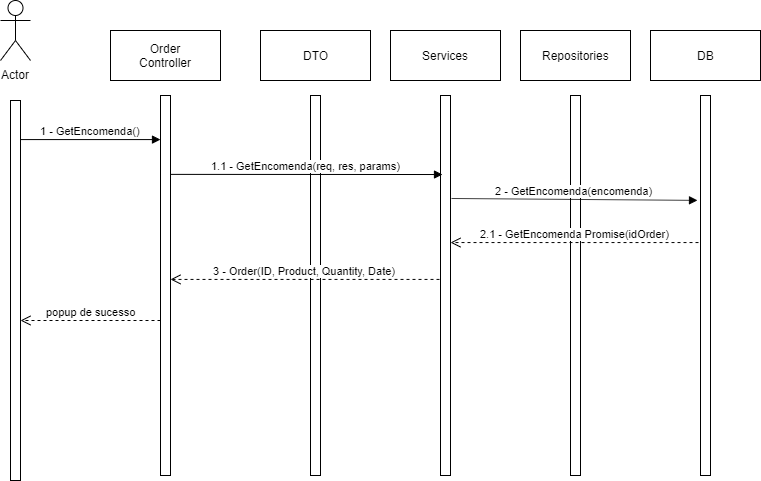

The diagram above was exported from draw.io. Its source (the exported page's mxGraphModel, read from the mxfile embedded in the PNG):
<mxGraphModel dx="700" dy="752" grid="1" gridSize="10" guides="1" tooltips="1" connect="1" arrows="1" fold="1" page="1" pageScale="1" pageWidth="827" pageHeight="1169" math="0" shadow="0">
  <root>
    <mxCell id="0" />
    <mxCell id="1" parent="0" />
    <mxCell id="sEBxnwqUA14tsjKjSSHd-1" value="" style="html=1;points=[];perimeter=orthogonalPerimeter;" parent="1" vertex="1">
      <mxGeometry x="30" y="180" width="10" height="380" as="geometry" />
    </mxCell>
    <mxCell id="sEBxnwqUA14tsjKjSSHd-2" value="Actor" style="shape=umlActor;verticalLabelPosition=bottom;labelBackgroundColor=#ffffff;verticalAlign=top;html=1;" parent="1" vertex="1">
      <mxGeometry x="20" y="80" width="30" height="60" as="geometry" />
    </mxCell>
    <mxCell id="sEBxnwqUA14tsjKjSSHd-3" value="" style="html=1;points=[];perimeter=orthogonalPerimeter;" parent="1" vertex="1">
      <mxGeometry x="180" y="175" width="10" height="380" as="geometry" />
    </mxCell>
    <mxCell id="sEBxnwqUA14tsjKjSSHd-4" value="Order&lt;br&gt;Controller" style="html=1;" parent="1" vertex="1">
      <mxGeometry x="130" y="110" width="110" height="50" as="geometry" />
    </mxCell>
    <mxCell id="sEBxnwqUA14tsjKjSSHd-5" value="" style="html=1;points=[];perimeter=orthogonalPerimeter;" parent="1" vertex="1">
      <mxGeometry x="330" y="175" width="10" height="380" as="geometry" />
    </mxCell>
    <mxCell id="sEBxnwqUA14tsjKjSSHd-6" value="DTO" style="html=1;" parent="1" vertex="1">
      <mxGeometry x="280" y="110" width="110" height="50" as="geometry" />
    </mxCell>
    <mxCell id="sEBxnwqUA14tsjKjSSHd-7" value="" style="html=1;points=[];perimeter=orthogonalPerimeter;" parent="1" vertex="1">
      <mxGeometry x="460" y="175" width="10" height="380" as="geometry" />
    </mxCell>
    <mxCell id="sEBxnwqUA14tsjKjSSHd-8" value="Services" style="html=1;" parent="1" vertex="1">
      <mxGeometry x="410" y="110" width="110" height="50" as="geometry" />
    </mxCell>
    <mxCell id="sEBxnwqUA14tsjKjSSHd-9" value="1 - GetEncomenda()" style="html=1;verticalAlign=bottom;endArrow=block;entryX=0;entryY=0.116;entryDx=0;entryDy=0;entryPerimeter=0;" parent="1" source="sEBxnwqUA14tsjKjSSHd-1" target="sEBxnwqUA14tsjKjSSHd-3" edge="1">
      <mxGeometry width="80" relative="1" as="geometry">
        <mxPoint x="70" y="220" as="sourcePoint" />
        <mxPoint x="150" y="220" as="targetPoint" />
      </mxGeometry>
    </mxCell>
    <mxCell id="sEBxnwqUA14tsjKjSSHd-10" value="1.1 - GetEncomenda(req, res, params)" style="html=1;verticalAlign=bottom;endArrow=block;exitX=1;exitY=0.176;exitDx=0;exitDy=0;exitPerimeter=0;entryX=0.2;entryY=0.329;entryDx=0;entryDy=0;entryPerimeter=0;" parent="1" edge="1">
      <mxGeometry width="80" relative="1" as="geometry">
        <mxPoint x="190" y="253.8800000000001" as="sourcePoint" />
        <mxPoint x="462" y="254.01999999999998" as="targetPoint" />
      </mxGeometry>
    </mxCell>
    <mxCell id="sEBxnwqUA14tsjKjSSHd-16" value="" style="html=1;points=[];perimeter=orthogonalPerimeter;" parent="1" vertex="1">
      <mxGeometry x="590" y="175" width="10" height="380" as="geometry" />
    </mxCell>
    <mxCell id="sEBxnwqUA14tsjKjSSHd-17" value="Repositories" style="html=1;" parent="1" vertex="1">
      <mxGeometry x="540" y="110" width="110" height="50" as="geometry" />
    </mxCell>
    <mxCell id="sEBxnwqUA14tsjKjSSHd-18" value="" style="html=1;points=[];perimeter=orthogonalPerimeter;" parent="1" vertex="1">
      <mxGeometry x="720" y="175" width="10" height="380" as="geometry" />
    </mxCell>
    <mxCell id="sEBxnwqUA14tsjKjSSHd-19" value="DB" style="html=1;" parent="1" vertex="1">
      <mxGeometry x="670" y="110" width="110" height="50" as="geometry" />
    </mxCell>
    <mxCell id="sEBxnwqUA14tsjKjSSHd-25" value="2 - GetEncomenda(encomenda)" style="html=1;verticalAlign=bottom;endArrow=block;exitX=1.1;exitY=0.271;exitDx=0;exitDy=0;exitPerimeter=0;entryX=-0.3;entryY=0.276;entryDx=0;entryDy=0;entryPerimeter=0;" parent="1" edge="1" target="sEBxnwqUA14tsjKjSSHd-18" source="sEBxnwqUA14tsjKjSSHd-7">
      <mxGeometry width="80" relative="1" as="geometry">
        <mxPoint x="340" y="309.9999999999999" as="sourcePoint" />
        <mxPoint x="720" y="309.9999999999999" as="targetPoint" />
      </mxGeometry>
    </mxCell>
    <mxCell id="sEBxnwqUA14tsjKjSSHd-27" value="3 - Order(ID, Product, Quantity, Date)" style="html=1;verticalAlign=bottom;endArrow=open;dashed=1;endSize=8;exitX=-0.1;exitY=0.484;exitDx=0;exitDy=0;exitPerimeter=0;" parent="1" source="sEBxnwqUA14tsjKjSSHd-7" target="sEBxnwqUA14tsjKjSSHd-3" edge="1">
      <mxGeometry relative="1" as="geometry">
        <mxPoint x="320" y="360" as="sourcePoint" />
        <mxPoint x="240" y="360" as="targetPoint" />
      </mxGeometry>
    </mxCell>
    <mxCell id="sEBxnwqUA14tsjKjSSHd-28" value="popup de sucesso" style="html=1;verticalAlign=bottom;endArrow=open;dashed=1;endSize=8;" parent="1" edge="1">
      <mxGeometry relative="1" as="geometry">
        <mxPoint x="180" y="400" as="sourcePoint" />
        <mxPoint x="40" y="400" as="targetPoint" />
      </mxGeometry>
    </mxCell>
    <mxCell id="qB3qlUPcxKVoYkHUW4Ut-2" value="2.1 - GetEncomenda Promise(idOrder)" style="html=1;verticalAlign=bottom;endArrow=open;dashed=1;endSize=8;exitX=-0.2;exitY=0.387;exitDx=0;exitDy=0;exitPerimeter=0;entryX=1;entryY=0.387;entryDx=0;entryDy=0;entryPerimeter=0;" edge="1" parent="1" source="sEBxnwqUA14tsjKjSSHd-18" target="sEBxnwqUA14tsjKjSSHd-7">
      <mxGeometry relative="1" as="geometry">
        <mxPoint x="341.1700000000001" y="373.48" as="sourcePoint" />
        <mxPoint x="200" y="373.48" as="targetPoint" />
      </mxGeometry>
    </mxCell>
  </root>
</mxGraphModel>